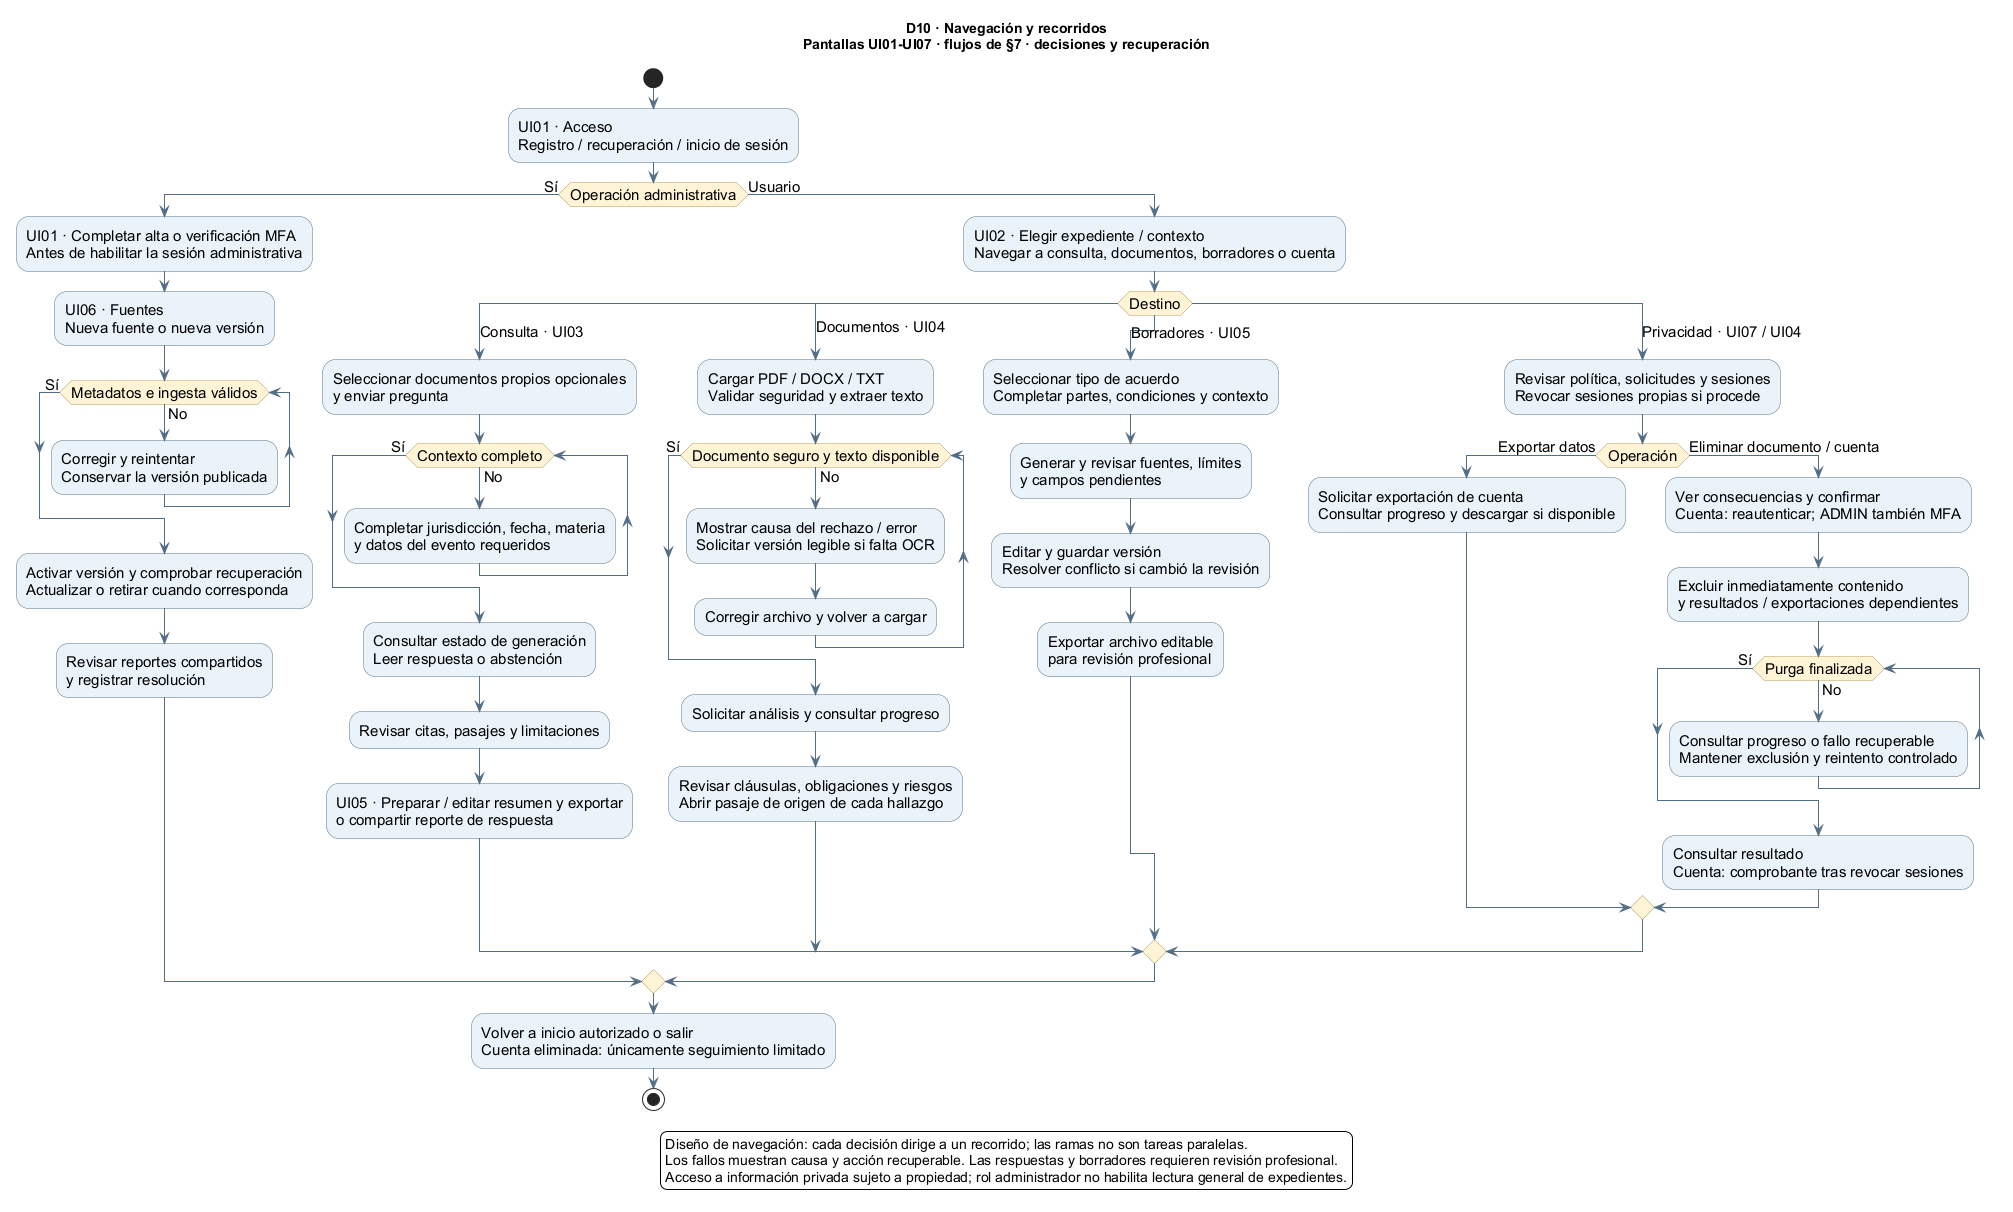

The diagram above was rendered by PlantUML. Its source (embedded in the PNG):
@startuml
skinparam backgroundColor #FFFFFF
skinparam shadowing false
skinparam defaultFontName Arial
skinparam defaultFontSize 15
skinparam ArrowColor #526E87
skinparam activityBackgroundColor #EAF3FA
skinparam activityBorderColor #526E87
skinparam activityDiamondBackgroundColor #FFF4D6
skinparam activityDiamondBorderColor #B69B5C
skinparam noteBackgroundColor #FFF4D6
title
D10 · Navegación y recorridos
Pantallas UI01-UI07 · flujos de §7 · decisiones y recuperación
end title
start
:UI01 · Acceso\nRegistro / recuperación / inicio de sesión;
if (Operación administrativa) then (Sí)
  :UI01 · Completar alta o verificación MFA\nAntes de habilitar la sesión administrativa;
  :UI06 · Fuentes\nNueva fuente o nueva versión;
  while (Metadatos e ingesta válidos) is (No)
    :Corregir y reintentar\nConservar la versión publicada;
  endwhile (Sí)
  :Activar versión y comprobar recuperación\nActualizar o retirar cuando corresponda;
  :Revisar reportes compartidos\ny registrar resolución;
else (Usuario)
  :UI02 · Elegir expediente / contexto\nNavegar a consulta, documentos, borradores o cuenta;
  switch (Destino)
  case (Consulta · UI03)
    :Seleccionar documentos propios opcionales\ny enviar pregunta;
    while (Contexto completo) is (No)
      :Completar jurisdicción, fecha, materia\ny datos del evento requeridos;
    endwhile (Sí)
    :Consultar estado de generación\nLeer respuesta o abstención;
    :Revisar citas, pasajes y limitaciones;
    :UI05 · Preparar / editar resumen y exportar\no compartir reporte de respuesta;
  case (Documentos · UI04)
    :Cargar PDF / DOCX / TXT\nValidar seguridad y extraer texto;
    while (Documento seguro y texto disponible) is (No)
      :Mostrar causa del rechazo / error\nSolicitar versión legible si falta OCR;
      :Corregir archivo y volver a cargar;
    endwhile (Sí)
    :Solicitar análisis y consultar progreso;
    :Revisar cláusulas, obligaciones y riesgos\nAbrir pasaje de origen de cada hallazgo;
  case (Borradores · UI05)
    :Seleccionar tipo de acuerdo\nCompletar partes, condiciones y contexto;
    :Generar y revisar fuentes, límites\ny campos pendientes;
    :Editar y guardar versión\nResolver conflicto si cambió la revisión;
    :Exportar archivo editable\npara revisión profesional;
  case (Privacidad · UI07 / UI04)
    :Revisar política, solicitudes y sesiones\nRevocar sesiones propias si procede;
    if (Operación) then (Exportar datos)
      :Solicitar exportación de cuenta\nConsultar progreso y descargar si disponible;
    else (Eliminar documento / cuenta)
      :Ver consecuencias y confirmar\nCuenta: reautenticar; ADMIN también MFA;
      :Excluir inmediatamente contenido\ny resultados / exportaciones dependientes;
      while (Purga finalizada) is (No)
        :Consultar progreso o fallo recuperable\nMantener exclusión y reintento controlado;
      endwhile (Sí)
      :Consultar resultado\nCuenta: comprobante tras revocar sesiones;
    endif
  endswitch
endif
:Volver a inicio autorizado o salir\nCuenta eliminada: únicamente seguimiento limitado;
stop
legend bottom
Diseño de navegación: cada decisión dirige a un recorrido; las ramas no son tareas paralelas.
Los fallos muestran causa y acción recuperable. Las respuestas y borradores requieren revisión profesional.
Acceso a información privada sujeto a propiedad; rol administrador no habilita lectura general de expedientes.
endlegend
@enduml